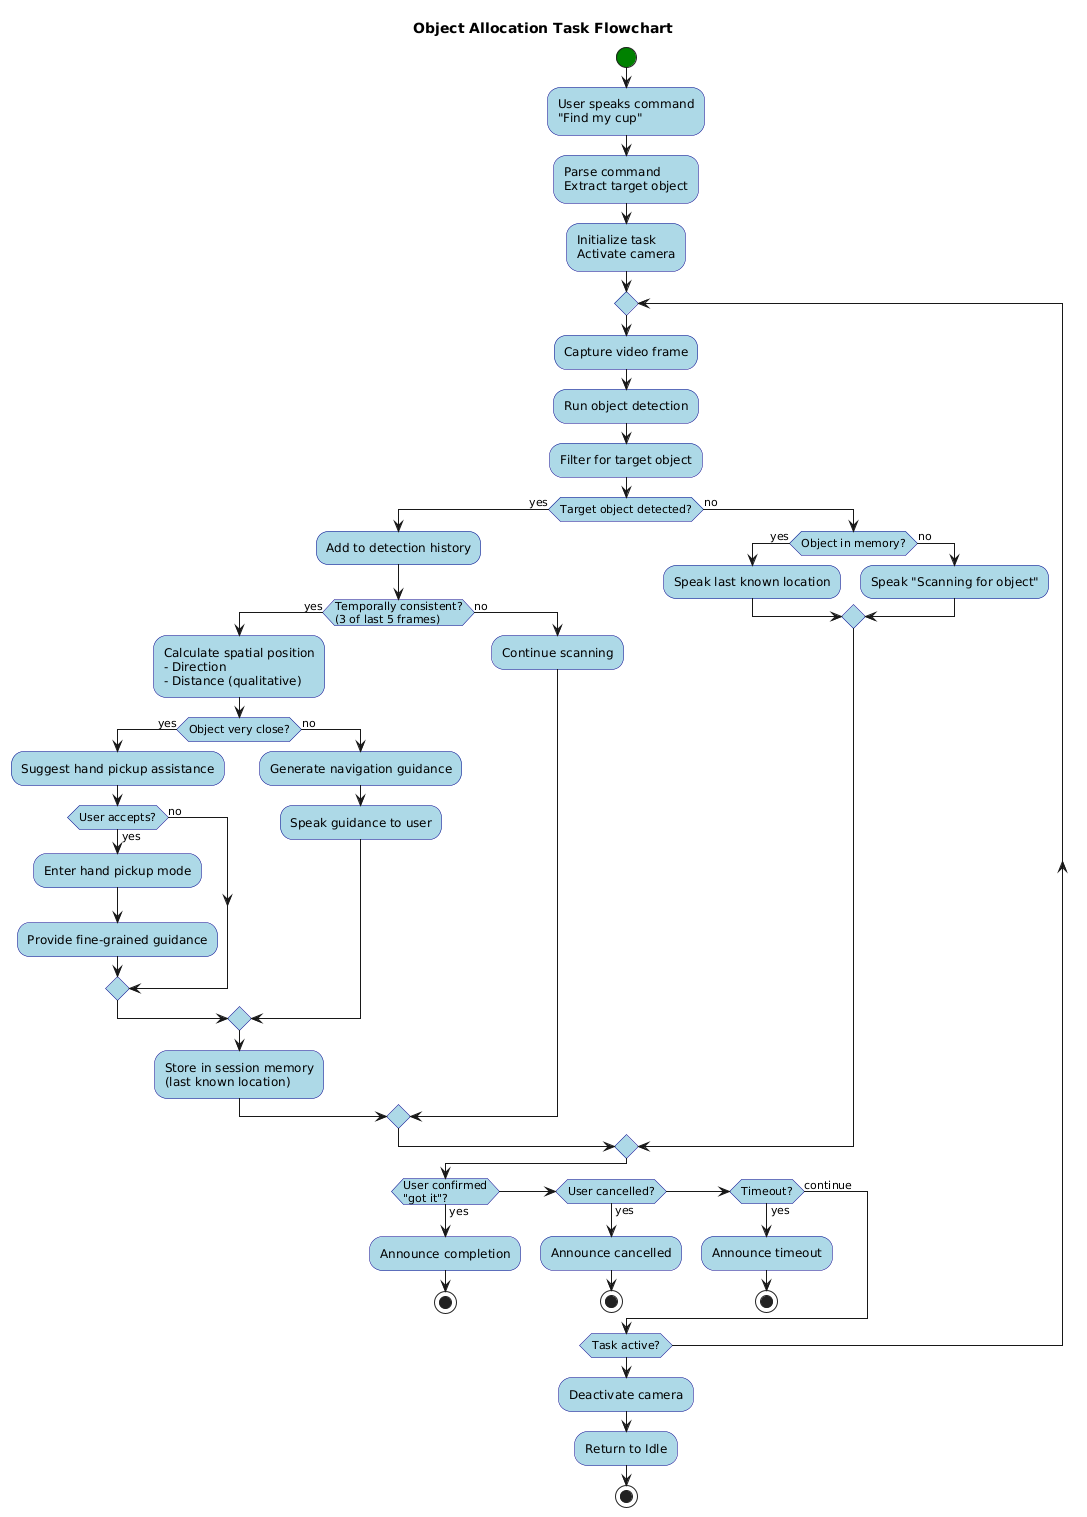

The diagram above was rendered by PlantUML. Its source (embedded in the PNG):
@startuml
skinparam activity {
    BackgroundColor LightBlue
    BorderColor DarkBlue
    StartColor Green
    EndColor Red
}

title Object Allocation Task Flowchart

start
:User speaks command\n"Find my cup";
:Parse command\nExtract target object;
:Initialize task\nActivate camera;

repeat
    :Capture video frame;
    :Run object detection;
    :Filter for target object;
    
    if (Target object detected?) then (yes)
        :Add to detection history;
        if (Temporally consistent?\n(3 of last 5 frames)) then (yes)
            :Calculate spatial position\n- Direction\n- Distance (qualitative);
            
            if (Object very close?) then (yes)
                :Suggest hand pickup assistance;
                if (User accepts?) then (yes)
                    :Enter hand pickup mode;
                    :Provide fine-grained guidance;
                else (no)
                endif
            else (no)
                :Generate navigation guidance;
                :Speak guidance to user;
            endif
            
            :Store in session memory\n(last known location);
        else (no)
            :Continue scanning;
        endif
    else (no)
        if (Object in memory?) then (yes)
            :Speak last known location;
        else (no)
            :Speak "Scanning for object";
        endif
    endif
    
    if (User confirmed\n"got it"?) then (yes)
        :Announce completion;
        stop
    elseif (User cancelled?) then (yes)
        :Announce cancelled;
        stop
    elseif (Timeout?) then (yes)
        :Announce timeout;
        stop
    else (continue)
    endif

repeat while (Task active?)

:Deactivate camera;
:Return to Idle;
stop
@enduml